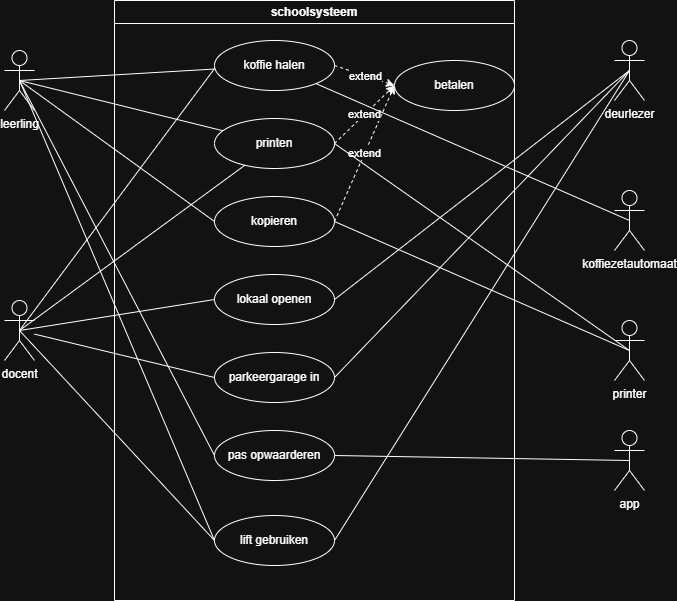

The diagram above was exported from draw.io. Its source (the exported page's mxGraphModel, read from the mxfile embedded in the PNG):
<mxGraphModel dx="1369" dy="757" grid="1" gridSize="10" guides="1" tooltips="1" connect="1" arrows="1" fold="1" page="1" pageScale="1" pageWidth="827" pageHeight="1169" math="0" shadow="0">
  <root>
    <mxCell id="0" />
    <mxCell id="1" parent="0" />
    <mxCell id="c0mtK5wlEFnSaXbWXhUz-1" parent="1" style="swimlane;whiteSpace=wrap;html=1;" value="schoolsysteem" vertex="1">
      <mxGeometry height="600" width="400" x="220" y="70" as="geometry" />
    </mxCell>
    <mxCell id="c0mtK5wlEFnSaXbWXhUz-8" parent="c0mtK5wlEFnSaXbWXhUz-1" style="ellipse;whiteSpace=wrap;html=1;" value="koffie halen" vertex="1">
      <mxGeometry height="50" width="120" x="100" y="40" as="geometry" />
    </mxCell>
    <mxCell id="c0mtK5wlEFnSaXbWXhUz-9" parent="c0mtK5wlEFnSaXbWXhUz-1" style="ellipse;whiteSpace=wrap;html=1;" value="printen" vertex="1">
      <mxGeometry height="50" width="120" x="100" y="118" as="geometry" />
    </mxCell>
    <mxCell id="c0mtK5wlEFnSaXbWXhUz-10" parent="c0mtK5wlEFnSaXbWXhUz-1" style="ellipse;whiteSpace=wrap;html=1;" value="kopieren" vertex="1">
      <mxGeometry height="50" width="120" x="100" y="196" as="geometry" />
    </mxCell>
    <mxCell id="c0mtK5wlEFnSaXbWXhUz-11" parent="c0mtK5wlEFnSaXbWXhUz-1" style="ellipse;whiteSpace=wrap;html=1;" value="lokaal openen" vertex="1">
      <mxGeometry height="50" width="120" x="100" y="274" as="geometry" />
    </mxCell>
    <mxCell id="c0mtK5wlEFnSaXbWXhUz-12" parent="c0mtK5wlEFnSaXbWXhUz-1" style="ellipse;whiteSpace=wrap;html=1;" value="parkeergarage in" vertex="1">
      <mxGeometry height="50" width="120" x="100" y="352" as="geometry" />
    </mxCell>
    <mxCell id="c0mtK5wlEFnSaXbWXhUz-33" edge="1" parent="c0mtK5wlEFnSaXbWXhUz-1" source="c0mtK5wlEFnSaXbWXhUz-10" style="rounded=0;orthogonalLoop=1;jettySize=auto;html=1;dashed=1;exitX=1;exitY=0.5;exitDx=0;exitDy=0;entryX=0;entryY=0.5;entryDx=0;entryDy=0;" target="c0mtK5wlEFnSaXbWXhUz-14" value="extend">
      <mxGeometry relative="1" as="geometry">
        <mxPoint x="310" y="170" as="targetPoint" />
      </mxGeometry>
    </mxCell>
    <mxCell id="c0mtK5wlEFnSaXbWXhUz-34" edge="1" parent="c0mtK5wlEFnSaXbWXhUz-1" source="c0mtK5wlEFnSaXbWXhUz-9" style="rounded=0;orthogonalLoop=1;jettySize=auto;html=1;entryX=0;entryY=0.5;entryDx=0;entryDy=0;dashed=1;exitX=1;exitY=0.5;exitDx=0;exitDy=0;" target="c0mtK5wlEFnSaXbWXhUz-14" value="extend">
      <mxGeometry relative="1" as="geometry" />
    </mxCell>
    <mxCell id="c0mtK5wlEFnSaXbWXhUz-14" parent="c0mtK5wlEFnSaXbWXhUz-1" style="ellipse;whiteSpace=wrap;html=1;" value="betalen" vertex="1">
      <mxGeometry height="50" width="120" x="280" y="60" as="geometry" />
    </mxCell>
    <mxCell id="c0mtK5wlEFnSaXbWXhUz-15" parent="c0mtK5wlEFnSaXbWXhUz-1" style="ellipse;whiteSpace=wrap;html=1;" value="pas opwaarderen" vertex="1">
      <mxGeometry height="50" width="120" x="100" y="430" as="geometry" />
    </mxCell>
    <mxCell id="c0mtK5wlEFnSaXbWXhUz-37" edge="1" parent="c0mtK5wlEFnSaXbWXhUz-1" source="c0mtK5wlEFnSaXbWXhUz-8" style="endArrow=classic;html=1;rounded=0;exitX=1;exitY=0.5;exitDx=0;exitDy=0;entryX=0;entryY=0.5;entryDx=0;entryDy=0;dashed=1;" target="c0mtK5wlEFnSaXbWXhUz-14" value="">
      <mxGeometry relative="1" as="geometry">
        <mxPoint x="140" y="300" as="sourcePoint" />
        <mxPoint x="240" y="300" as="targetPoint" />
      </mxGeometry>
    </mxCell>
    <mxCell id="c0mtK5wlEFnSaXbWXhUz-38" connectable="0" parent="c0mtK5wlEFnSaXbWXhUz-37" style="edgeLabel;resizable=0;html=1;;align=center;verticalAlign=middle;" value="extend" vertex="1">
      <mxGeometry relative="1" as="geometry" />
    </mxCell>
    <mxCell id="c0mtK5wlEFnSaXbWXhUz-40" parent="c0mtK5wlEFnSaXbWXhUz-1" style="ellipse;whiteSpace=wrap;html=1;" value="lift gebruiken" vertex="1">
      <mxGeometry height="50" width="120" x="100" y="515" as="geometry" />
    </mxCell>
    <mxCell id="c0mtK5wlEFnSaXbWXhUz-28" edge="1" parent="1" source="c0mtK5wlEFnSaXbWXhUz-2" style="rounded=0;orthogonalLoop=1;jettySize=auto;html=1;entryX=0;entryY=0.5;entryDx=0;entryDy=0;endArrow=none;endFill=0;" target="c0mtK5wlEFnSaXbWXhUz-12">
      <mxGeometry relative="1" as="geometry" />
    </mxCell>
    <mxCell id="c0mtK5wlEFnSaXbWXhUz-2" parent="1" style="shape=umlActor;verticalLabelPosition=bottom;verticalAlign=top;html=1;outlineConnect=0;" value="docent" vertex="1">
      <mxGeometry height="60" width="30" x="110" y="370" as="geometry" />
    </mxCell>
    <mxCell id="c0mtK5wlEFnSaXbWXhUz-31" edge="1" parent="1" source="c0mtK5wlEFnSaXbWXhUz-3" style="rounded=0;orthogonalLoop=1;jettySize=auto;html=1;entryX=0;entryY=0.5;entryDx=0;entryDy=0;endArrow=none;endFill=0;exitX=0.5;exitY=0.5;exitDx=0;exitDy=0;exitPerimeter=0;" target="c0mtK5wlEFnSaXbWXhUz-15">
      <mxGeometry relative="1" as="geometry" />
    </mxCell>
    <mxCell id="c0mtK5wlEFnSaXbWXhUz-3" parent="1" style="shape=umlActor;verticalLabelPosition=bottom;verticalAlign=top;html=1;outlineConnect=0;" value="leerling" vertex="1">
      <mxGeometry height="60" width="30" x="110" y="120" as="geometry" />
    </mxCell>
    <mxCell id="c0mtK5wlEFnSaXbWXhUz-4" parent="1" style="shape=umlActor;verticalLabelPosition=bottom;verticalAlign=top;html=1;outlineConnect=0;" value="deurlezer" vertex="1">
      <mxGeometry height="60" width="30" x="720" y="110" as="geometry" />
    </mxCell>
    <mxCell id="c0mtK5wlEFnSaXbWXhUz-6" parent="1" style="shape=umlActor;verticalLabelPosition=bottom;verticalAlign=top;html=1;outlineConnect=0;" value="koffiezetautomaat" vertex="1">
      <mxGeometry height="60" width="30" x="720" y="260" as="geometry" />
    </mxCell>
    <mxCell id="c0mtK5wlEFnSaXbWXhUz-7" parent="1" style="shape=umlActor;verticalLabelPosition=bottom;verticalAlign=top;html=1;outlineConnect=0;" value="printer" vertex="1">
      <mxGeometry height="60" width="30" x="720" y="390" as="geometry" />
    </mxCell>
    <mxCell id="c0mtK5wlEFnSaXbWXhUz-17" edge="1" parent="1" source="c0mtK5wlEFnSaXbWXhUz-8" style="rounded=0;orthogonalLoop=1;jettySize=auto;html=1;entryX=0.5;entryY=0.5;entryDx=0;entryDy=0;entryPerimeter=0;endArrow=none;endFill=0;" target="c0mtK5wlEFnSaXbWXhUz-3">
      <mxGeometry relative="1" as="geometry" />
    </mxCell>
    <mxCell id="c0mtK5wlEFnSaXbWXhUz-18" edge="1" parent="1" source="c0mtK5wlEFnSaXbWXhUz-8" style="rounded=0;orthogonalLoop=1;jettySize=auto;html=1;entryX=0.5;entryY=0.5;entryDx=0;entryDy=0;entryPerimeter=0;exitX=-0.003;exitY=0.572;exitDx=0;exitDy=0;endArrow=none;endFill=0;exitPerimeter=0;" target="c0mtK5wlEFnSaXbWXhUz-2">
      <mxGeometry relative="1" as="geometry" />
    </mxCell>
    <mxCell id="c0mtK5wlEFnSaXbWXhUz-19" edge="1" parent="1" source="c0mtK5wlEFnSaXbWXhUz-8" style="rounded=0;orthogonalLoop=1;jettySize=auto;html=1;entryX=0.5;entryY=0.5;entryDx=0;entryDy=0;entryPerimeter=0;endArrow=none;endFill=0;" target="c0mtK5wlEFnSaXbWXhUz-6">
      <mxGeometry relative="1" as="geometry" />
    </mxCell>
    <mxCell id="c0mtK5wlEFnSaXbWXhUz-20" edge="1" parent="1" source="c0mtK5wlEFnSaXbWXhUz-9" style="rounded=0;orthogonalLoop=1;jettySize=auto;html=1;entryX=0.5;entryY=0.5;entryDx=0;entryDy=0;entryPerimeter=0;endArrow=none;endFill=0;" target="c0mtK5wlEFnSaXbWXhUz-3">
      <mxGeometry relative="1" as="geometry" />
    </mxCell>
    <mxCell id="c0mtK5wlEFnSaXbWXhUz-21" edge="1" parent="1" source="c0mtK5wlEFnSaXbWXhUz-9" style="rounded=0;orthogonalLoop=1;jettySize=auto;html=1;entryX=0.5;entryY=0.5;entryDx=0;entryDy=0;entryPerimeter=0;endArrow=none;endFill=0;" target="c0mtK5wlEFnSaXbWXhUz-2">
      <mxGeometry relative="1" as="geometry" />
    </mxCell>
    <mxCell id="c0mtK5wlEFnSaXbWXhUz-22" edge="1" parent="1" source="c0mtK5wlEFnSaXbWXhUz-9" style="rounded=0;orthogonalLoop=1;jettySize=auto;html=1;entryX=0.5;entryY=0.5;entryDx=0;entryDy=0;entryPerimeter=0;endArrow=none;endFill=0;exitX=1;exitY=0.5;exitDx=0;exitDy=0;" target="c0mtK5wlEFnSaXbWXhUz-7">
      <mxGeometry relative="1" as="geometry" />
    </mxCell>
    <mxCell id="c0mtK5wlEFnSaXbWXhUz-23" edge="1" parent="1" source="c0mtK5wlEFnSaXbWXhUz-10" style="rounded=0;orthogonalLoop=1;jettySize=auto;html=1;entryX=0.5;entryY=0.5;entryDx=0;entryDy=0;entryPerimeter=0;endArrow=none;endFill=0;exitX=0;exitY=0.5;exitDx=0;exitDy=0;" target="c0mtK5wlEFnSaXbWXhUz-3">
      <mxGeometry relative="1" as="geometry" />
    </mxCell>
    <mxCell id="c0mtK5wlEFnSaXbWXhUz-24" edge="1" parent="1" source="c0mtK5wlEFnSaXbWXhUz-10" style="rounded=0;orthogonalLoop=1;jettySize=auto;html=1;entryX=0.5;entryY=0.5;entryDx=0;entryDy=0;entryPerimeter=0;endArrow=none;endFill=0;exitX=1;exitY=0.5;exitDx=0;exitDy=0;" target="c0mtK5wlEFnSaXbWXhUz-7">
      <mxGeometry relative="1" as="geometry" />
    </mxCell>
    <mxCell id="c0mtK5wlEFnSaXbWXhUz-25" edge="1" parent="1" source="c0mtK5wlEFnSaXbWXhUz-11" style="rounded=0;orthogonalLoop=1;jettySize=auto;html=1;entryX=0.5;entryY=0.5;entryDx=0;entryDy=0;entryPerimeter=0;endArrow=none;endFill=0;exitX=0;exitY=0.5;exitDx=0;exitDy=0;" target="c0mtK5wlEFnSaXbWXhUz-2">
      <mxGeometry relative="1" as="geometry" />
    </mxCell>
    <mxCell id="c0mtK5wlEFnSaXbWXhUz-27" edge="1" parent="1" source="c0mtK5wlEFnSaXbWXhUz-11" style="rounded=0;orthogonalLoop=1;jettySize=auto;html=1;entryX=0.5;entryY=0.5;entryDx=0;entryDy=0;entryPerimeter=0;endArrow=none;endFill=0;exitX=1;exitY=0.5;exitDx=0;exitDy=0;" target="c0mtK5wlEFnSaXbWXhUz-4">
      <mxGeometry relative="1" as="geometry" />
    </mxCell>
    <mxCell id="c0mtK5wlEFnSaXbWXhUz-29" edge="1" parent="1" source="c0mtK5wlEFnSaXbWXhUz-12" style="rounded=0;orthogonalLoop=1;jettySize=auto;html=1;entryX=0.5;entryY=0.5;entryDx=0;entryDy=0;entryPerimeter=0;endArrow=none;endFill=0;exitX=1;exitY=0.5;exitDx=0;exitDy=0;" target="c0mtK5wlEFnSaXbWXhUz-4">
      <mxGeometry relative="1" as="geometry" />
    </mxCell>
    <mxCell id="c0mtK5wlEFnSaXbWXhUz-32" edge="1" parent="1" source="c0mtK5wlEFnSaXbWXhUz-30" style="rounded=0;orthogonalLoop=1;jettySize=auto;html=1;exitX=0.5;exitY=0.5;exitDx=0;exitDy=0;exitPerimeter=0;entryX=1;entryY=0.5;entryDx=0;entryDy=0;endArrow=none;endFill=0;" target="c0mtK5wlEFnSaXbWXhUz-15">
      <mxGeometry relative="1" as="geometry" />
    </mxCell>
    <mxCell id="c0mtK5wlEFnSaXbWXhUz-30" parent="1" style="shape=umlActor;verticalLabelPosition=bottom;verticalAlign=top;html=1;outlineConnect=0;" value="app" vertex="1">
      <mxGeometry height="60" width="30" x="720" y="500" as="geometry" />
    </mxCell>
    <mxCell id="cQHNNVkmoPUw5RlUJAZ3-1" edge="1" parent="1" source="c0mtK5wlEFnSaXbWXhUz-40" style="rounded=0;orthogonalLoop=1;jettySize=auto;html=1;entryX=0.5;entryY=0.5;entryDx=0;entryDy=0;entryPerimeter=0;endArrow=none;endFill=0;exitX=0;exitY=0.5;exitDx=0;exitDy=0;" target="c0mtK5wlEFnSaXbWXhUz-3">
      <mxGeometry relative="1" as="geometry" />
    </mxCell>
    <mxCell id="cQHNNVkmoPUw5RlUJAZ3-2" edge="1" parent="1" source="c0mtK5wlEFnSaXbWXhUz-40" style="rounded=0;orthogonalLoop=1;jettySize=auto;html=1;entryX=0.5;entryY=0.5;entryDx=0;entryDy=0;entryPerimeter=0;endArrow=none;endFill=0;exitX=1;exitY=0.5;exitDx=0;exitDy=0;" target="c0mtK5wlEFnSaXbWXhUz-4">
      <mxGeometry relative="1" as="geometry" />
    </mxCell>
    <mxCell id="cQHNNVkmoPUw5RlUJAZ3-3" edge="1" parent="1" source="c0mtK5wlEFnSaXbWXhUz-40" style="rounded=0;orthogonalLoop=1;jettySize=auto;html=1;entryX=0.5;entryY=0.5;entryDx=0;entryDy=0;entryPerimeter=0;endArrow=none;endFill=0;exitX=0;exitY=0.5;exitDx=0;exitDy=0;" target="c0mtK5wlEFnSaXbWXhUz-2">
      <mxGeometry relative="1" as="geometry" />
    </mxCell>
  </root>
</mxGraphModel>